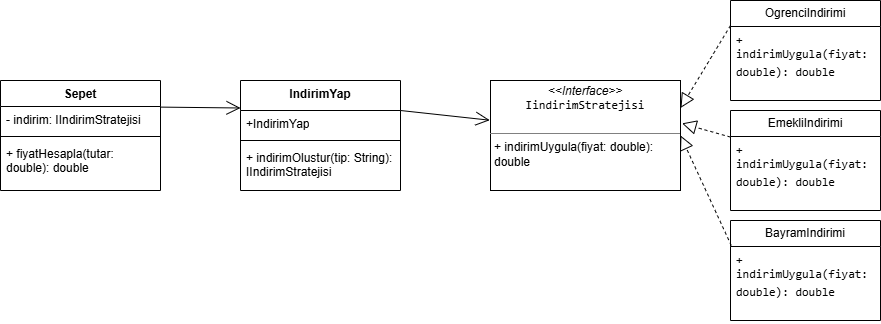

The diagram above was exported from draw.io. Its source (the exported page's mxGraphModel, read from the mxfile embedded in the PNG):
<mxGraphModel dx="1030" dy="562" grid="1" gridSize="10" guides="1" tooltips="1" connect="1" arrows="1" fold="1" page="1" pageScale="1" pageWidth="827" pageHeight="1169" math="0" shadow="0">
  <root>
    <mxCell id="0" />
    <mxCell id="1" parent="0" />
    <mxCell id="QURaFjy9k1jWKBXAaQsw-10" parent="1" style="swimlane;fontStyle=0;childLayout=stackLayout;horizontal=1;startSize=26;fillColor=none;horizontalStack=0;resizeParent=1;resizeParentMax=0;resizeLast=0;collapsible=1;marginBottom=0;whiteSpace=wrap;html=1;" value="OgrenciIndirimi" vertex="1">
      <mxGeometry height="100" width="150" x="770" as="geometry" />
    </mxCell>
    <mxCell id="QURaFjy9k1jWKBXAaQsw-11" parent="QURaFjy9k1jWKBXAaQsw-10" style="text;strokeColor=none;fillColor=none;align=left;verticalAlign=top;spacingLeft=4;spacingRight=4;overflow=hidden;rotatable=0;points=[[0,0.5],[1,0.5]];portConstraint=eastwest;whiteSpace=wrap;html=1;" value="&lt;span data-path-to-node=&quot;3,1,0,1&quot;&gt;&lt;code data-path-to-node=&quot;3,1,0,1&quot; data-index-in-node=&quot;38&quot;&gt;&lt;span class=&quot;citation-282&quot;&gt;+ indirimUygula(fiyat: double): double&lt;/span&gt;&lt;/code&gt;&lt;span class=&quot;citation-282&quot;&gt; &lt;/span&gt;&lt;/span&gt;&lt;span data-path-to-node=&quot;3,1,0,2&quot;&gt;&lt;span class=&quot;citation-282 citation-end-282&quot;&gt;&lt;sup class=&quot;superscript&quot; data-turn-source-index=&quot;6&quot;&gt;&lt;/sup&gt;&lt;sup class=&quot;superscript&quot; data-turn-source-index=&quot;6&quot;&gt;&lt;/sup&gt;&lt;sup class=&quot;superscript&quot; data-turn-source-index=&quot;6&quot;&gt;&lt;/sup&gt;&lt;sup class=&quot;superscript&quot; data-turn-source-index=&quot;6&quot;&gt;&lt;/sup&gt;&lt;/span&gt;&lt;/span&gt;" vertex="1">
      <mxGeometry height="74" width="150" y="26" as="geometry" />
    </mxCell>
    <mxCell id="QURaFjy9k1jWKBXAaQsw-14" parent="1" style="verticalAlign=top;align=left;overflow=fill;html=1;whiteSpace=wrap;" value="&lt;p style=&quot;margin:0px;margin-top:4px;text-align:center;&quot;&gt;&lt;i&gt;&amp;lt;&amp;lt;Interface&amp;gt;&amp;gt;&lt;/i&gt;&lt;br&gt;&lt;code data-path-to-node=&quot;3,0,0&quot; data-index-in-node=&quot;39&quot;&gt;IindirimStratejisi&lt;/code&gt;&lt;/p&gt;&lt;p style=&quot;margin:0px;margin-left:4px;&quot;&gt;&lt;br&gt;&lt;/p&gt;&lt;hr size=&quot;1&quot; style=&quot;border-style:solid;&quot;&gt;&lt;p style=&quot;margin:0px;margin-left:4px;&quot;&gt;&lt;span style=&quot;background-color: transparent; color: light-dark(rgb(0, 0, 0), rgb(255, 255, 255));&quot;&gt;+ indirimUygula(fiyat: double): double&lt;/span&gt;&lt;/p&gt;" vertex="1">
      <mxGeometry height="110" width="190" x="530" y="80" as="geometry" />
    </mxCell>
    <mxCell id="QURaFjy9k1jWKBXAaQsw-16" parent="1" style="swimlane;fontStyle=0;childLayout=stackLayout;horizontal=1;startSize=26;fillColor=none;horizontalStack=0;resizeParent=1;resizeParentMax=0;resizeLast=0;collapsible=1;marginBottom=0;whiteSpace=wrap;html=1;" value="EmekliIndirimi" vertex="1">
      <mxGeometry height="100" width="150" x="770" y="110" as="geometry">
        <mxRectangle height="30" width="120" x="770" y="110" as="alternateBounds" />
      </mxGeometry>
    </mxCell>
    <mxCell id="QURaFjy9k1jWKBXAaQsw-17" parent="QURaFjy9k1jWKBXAaQsw-16" style="text;strokeColor=none;fillColor=none;align=left;verticalAlign=top;spacingLeft=4;spacingRight=4;overflow=hidden;rotatable=0;points=[[0,0.5],[1,0.5]];portConstraint=eastwest;whiteSpace=wrap;html=1;" value="&lt;span data-path-to-node=&quot;3,1,0,1&quot;&gt;&lt;code data-path-to-node=&quot;3,1,0,1&quot; data-index-in-node=&quot;38&quot;&gt;&lt;span class=&quot;citation-282&quot;&gt;+ indirimUygula(fiyat: double): double&lt;/span&gt;&lt;/code&gt;&lt;span class=&quot;citation-282&quot;&gt; &lt;/span&gt;&lt;/span&gt;&lt;span data-path-to-node=&quot;3,1,0,2&quot;&gt;&lt;span class=&quot;citation-282 citation-end-282&quot;&gt;&lt;sup class=&quot;superscript&quot; data-turn-source-index=&quot;6&quot;&gt;&lt;/sup&gt;&lt;sup class=&quot;superscript&quot; data-turn-source-index=&quot;6&quot;&gt;&lt;/sup&gt;&lt;sup class=&quot;superscript&quot; data-turn-source-index=&quot;6&quot;&gt;&lt;/sup&gt;&lt;sup class=&quot;superscript&quot; data-turn-source-index=&quot;6&quot;&gt;&lt;/sup&gt;&lt;/span&gt;&lt;/span&gt;" vertex="1">
      <mxGeometry height="74" width="150" y="26" as="geometry" />
    </mxCell>
    <mxCell id="QURaFjy9k1jWKBXAaQsw-18" parent="1" style="swimlane;fontStyle=0;childLayout=stackLayout;horizontal=1;startSize=26;fillColor=none;horizontalStack=0;resizeParent=1;resizeParentMax=0;resizeLast=0;collapsible=1;marginBottom=0;whiteSpace=wrap;html=1;" value="BayramIndirimi" vertex="1">
      <mxGeometry height="100" width="150" x="770" y="220" as="geometry" />
    </mxCell>
    <mxCell id="QURaFjy9k1jWKBXAaQsw-19" parent="QURaFjy9k1jWKBXAaQsw-18" style="text;strokeColor=none;fillColor=none;align=left;verticalAlign=top;spacingLeft=4;spacingRight=4;overflow=hidden;rotatable=0;points=[[0,0.5],[1,0.5]];portConstraint=eastwest;whiteSpace=wrap;html=1;" value="&lt;span data-path-to-node=&quot;3,1,0,1&quot;&gt;&lt;code data-path-to-node=&quot;3,1,0,1&quot; data-index-in-node=&quot;38&quot;&gt;&lt;span class=&quot;citation-282&quot;&gt;+ indirimUygula(fiyat: double): double&lt;/span&gt;&lt;/code&gt;&lt;span class=&quot;citation-282&quot;&gt; &lt;/span&gt;&lt;/span&gt;&lt;span data-path-to-node=&quot;3,1,0,2&quot;&gt;&lt;span class=&quot;citation-282 citation-end-282&quot;&gt;&lt;sup class=&quot;superscript&quot; data-turn-source-index=&quot;6&quot;&gt;&lt;/sup&gt;&lt;sup class=&quot;superscript&quot; data-turn-source-index=&quot;6&quot;&gt;&lt;/sup&gt;&lt;sup class=&quot;superscript&quot; data-turn-source-index=&quot;6&quot;&gt;&lt;/sup&gt;&lt;sup class=&quot;superscript&quot; data-turn-source-index=&quot;6&quot;&gt;&lt;/sup&gt;&lt;/span&gt;&lt;/span&gt;" vertex="1">
      <mxGeometry height="74" width="150" y="26" as="geometry" />
    </mxCell>
    <mxCell id="QURaFjy9k1jWKBXAaQsw-20" edge="1" parent="1" source="QURaFjy9k1jWKBXAaQsw-10" style="endArrow=block;dashed=1;endFill=0;endSize=12;html=1;rounded=0;exitX=0;exitY=0.25;exitDx=0;exitDy=0;entryX=1;entryY=0.25;entryDx=0;entryDy=0;" target="QURaFjy9k1jWKBXAaQsw-14" value="">
      <mxGeometry relative="1" width="160" as="geometry">
        <mxPoint x="773.1500000000001" y="68.22000000000003" as="sourcePoint" />
        <mxPoint x="230" y="120" as="targetPoint" />
      </mxGeometry>
    </mxCell>
    <mxCell id="QURaFjy9k1jWKBXAaQsw-21" edge="1" parent="1" source="QURaFjy9k1jWKBXAaQsw-17" style="endArrow=block;dashed=1;endFill=0;endSize=12;html=1;rounded=0;exitX=0;exitY=0.008;exitDx=0;exitDy=0;exitPerimeter=0;entryX=1.008;entryY=0.39;entryDx=0;entryDy=0;entryPerimeter=0;" target="QURaFjy9k1jWKBXAaQsw-14" value="">
      <mxGeometry relative="1" width="160" as="geometry">
        <mxPoint x="330" y="250" as="sourcePoint" />
        <mxPoint x="490" y="250" as="targetPoint" />
      </mxGeometry>
    </mxCell>
    <mxCell id="QURaFjy9k1jWKBXAaQsw-22" edge="1" parent="1" source="QURaFjy9k1jWKBXAaQsw-19" style="endArrow=block;dashed=1;endFill=0;endSize=12;html=1;rounded=0;exitX=0.005;exitY=-0.014;exitDx=0;exitDy=0;exitPerimeter=0;entryX=1;entryY=0.5;entryDx=0;entryDy=0;" target="QURaFjy9k1jWKBXAaQsw-14" value="">
      <mxGeometry relative="1" width="160" as="geometry">
        <mxPoint x="330" y="250" as="sourcePoint" />
        <mxPoint x="240" y="160" as="targetPoint" />
      </mxGeometry>
    </mxCell>
    <mxCell id="QURaFjy9k1jWKBXAaQsw-23" parent="1" style="swimlane;fontStyle=1;align=center;verticalAlign=top;childLayout=stackLayout;horizontal=1;startSize=26;horizontalStack=0;resizeParent=1;resizeParentMax=0;resizeLast=0;collapsible=1;marginBottom=0;whiteSpace=wrap;html=1;" value="Sepet" vertex="1">
      <mxGeometry height="110" width="160" x="40" y="80" as="geometry" />
    </mxCell>
    <mxCell id="QURaFjy9k1jWKBXAaQsw-24" parent="QURaFjy9k1jWKBXAaQsw-23" style="text;strokeColor=none;fillColor=none;align=left;verticalAlign=top;spacingLeft=4;spacingRight=4;overflow=hidden;rotatable=0;points=[[0,0.5],[1,0.5]];portConstraint=eastwest;whiteSpace=wrap;html=1;" value="- indirim: IIndirimStratejisi" vertex="1">
      <mxGeometry height="26" width="160" y="26" as="geometry" />
    </mxCell>
    <mxCell id="QURaFjy9k1jWKBXAaQsw-25" parent="QURaFjy9k1jWKBXAaQsw-23" style="line;strokeWidth=1;fillColor=none;align=left;verticalAlign=middle;spacingTop=-1;spacingLeft=3;spacingRight=3;rotatable=0;labelPosition=right;points=[];portConstraint=eastwest;strokeColor=inherit;" value="" vertex="1">
      <mxGeometry height="8" width="160" y="52" as="geometry" />
    </mxCell>
    <mxCell id="QURaFjy9k1jWKBXAaQsw-26" parent="QURaFjy9k1jWKBXAaQsw-23" style="text;strokeColor=none;fillColor=none;align=left;verticalAlign=top;spacingLeft=4;spacingRight=4;overflow=hidden;rotatable=0;points=[[0,0.5],[1,0.5]];portConstraint=eastwest;whiteSpace=wrap;html=1;" value="+ fiyatHesapla(tutar: double): double" vertex="1">
      <mxGeometry height="50" width="160" y="60" as="geometry" />
    </mxCell>
    <mxCell id="QURaFjy9k1jWKBXAaQsw-27" parent="1" style="swimlane;fontStyle=1;align=center;verticalAlign=top;childLayout=stackLayout;horizontal=1;startSize=30;horizontalStack=0;resizeParent=1;resizeParentMax=0;resizeLast=0;collapsible=1;marginBottom=0;whiteSpace=wrap;html=1;" value="IndirimYap" vertex="1">
      <mxGeometry height="110" width="160" x="280" y="80" as="geometry" />
    </mxCell>
    <mxCell id="QURaFjy9k1jWKBXAaQsw-28" parent="QURaFjy9k1jWKBXAaQsw-27" style="text;strokeColor=none;fillColor=none;align=left;verticalAlign=top;spacingLeft=4;spacingRight=4;overflow=hidden;rotatable=0;points=[[0,0.5],[1,0.5]];portConstraint=eastwest;whiteSpace=wrap;html=1;" value="+IndirimYap" vertex="1">
      <mxGeometry height="26" width="160" y="30" as="geometry" />
    </mxCell>
    <mxCell id="QURaFjy9k1jWKBXAaQsw-29" parent="QURaFjy9k1jWKBXAaQsw-27" style="line;strokeWidth=1;fillColor=none;align=left;verticalAlign=middle;spacingTop=-1;spacingLeft=3;spacingRight=3;rotatable=0;labelPosition=right;points=[];portConstraint=eastwest;strokeColor=inherit;" value="" vertex="1">
      <mxGeometry height="8" width="160" y="56" as="geometry" />
    </mxCell>
    <mxCell id="QURaFjy9k1jWKBXAaQsw-30" parent="QURaFjy9k1jWKBXAaQsw-27" style="text;strokeColor=none;fillColor=none;align=left;verticalAlign=top;spacingLeft=4;spacingRight=4;overflow=hidden;rotatable=0;points=[[0,0.5],[1,0.5]];portConstraint=eastwest;whiteSpace=wrap;html=1;" value="+ indirimOlustur(tip: String): IIndirimStratejisi" vertex="1">
      <mxGeometry height="46" width="160" y="64" as="geometry" />
    </mxCell>
    <mxCell id="QURaFjy9k1jWKBXAaQsw-31" edge="1" parent="1" style="endArrow=open;endFill=1;endSize=12;html=1;rounded=0;entryX=-0.004;entryY=0.361;entryDx=0;entryDy=0;entryPerimeter=0;" target="QURaFjy9k1jWKBXAaQsw-14" value="">
      <mxGeometry relative="1" width="160" as="geometry">
        <mxPoint x="440" y="110" as="sourcePoint" />
        <mxPoint x="360" y="94.5" as="targetPoint" />
      </mxGeometry>
    </mxCell>
    <mxCell id="QURaFjy9k1jWKBXAaQsw-34" edge="1" parent="1" source="QURaFjy9k1jWKBXAaQsw-24" style="endArrow=open;endFill=1;endSize=12;html=1;rounded=0;exitX=0.998;exitY=0.023;exitDx=0;exitDy=0;exitPerimeter=0;entryX=0;entryY=0.25;entryDx=0;entryDy=0;" target="QURaFjy9k1jWKBXAaQsw-27" value="">
      <mxGeometry relative="1" width="160" as="geometry">
        <mxPoint x="180" y="370" as="sourcePoint" />
        <mxPoint x="340" y="370" as="targetPoint" />
      </mxGeometry>
    </mxCell>
  </root>
</mxGraphModel>